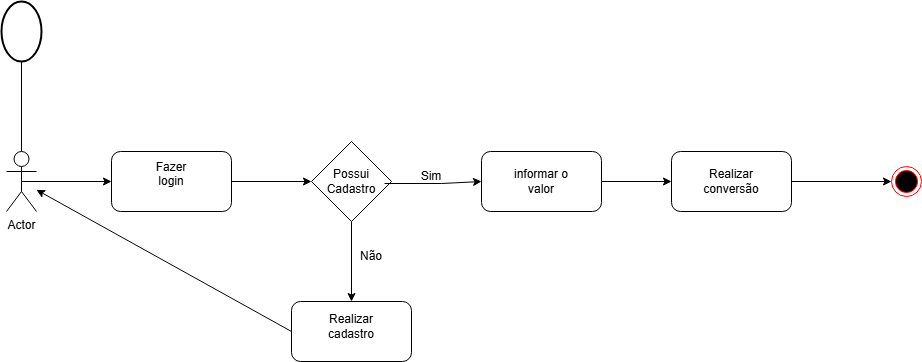

The diagram above was exported from draw.io. Its source (the exported page's mxGraphModel, read from the mxfile embedded in the PNG):
<mxGraphModel dx="794" dy="716" grid="1" gridSize="10" guides="1" tooltips="1" connect="1" arrows="1" fold="1" page="1" pageScale="1" pageWidth="827" pageHeight="1169" math="0" shadow="0">
  <root>
    <mxCell id="0" />
    <mxCell id="1" parent="0" />
    <mxCell id="_2_w_J4rQehhk1Nv9O0y-1" value="Actor" style="shape=umlActor;verticalLabelPosition=bottom;verticalAlign=top;html=1;outlineConnect=0;" vertex="1" parent="1">
      <mxGeometry x="55" y="250" width="30" height="60" as="geometry" />
    </mxCell>
    <mxCell id="_2_w_J4rQehhk1Nv9O0y-3" value="" style="strokeWidth=2;html=1;shape=mxgraph.flowchart.start_2;whiteSpace=wrap;" vertex="1" parent="1">
      <mxGeometry x="50" y="100" width="40" height="60" as="geometry" />
    </mxCell>
    <mxCell id="_2_w_J4rQehhk1Nv9O0y-4" value="" style="endArrow=none;html=1;rounded=0;entryX=0.5;entryY=1;entryDx=0;entryDy=0;entryPerimeter=0;exitX=0.5;exitY=0;exitDx=0;exitDy=0;exitPerimeter=0;" edge="1" parent="1" source="_2_w_J4rQehhk1Nv9O0y-1" target="_2_w_J4rQehhk1Nv9O0y-3">
      <mxGeometry width="50" height="50" relative="1" as="geometry">
        <mxPoint x="70" y="230" as="sourcePoint" />
        <mxPoint x="80" y="160" as="targetPoint" />
      </mxGeometry>
    </mxCell>
    <mxCell id="_2_w_J4rQehhk1Nv9O0y-6" value="" style="endArrow=classic;html=1;rounded=0;exitX=0.5;exitY=0.5;exitDx=0;exitDy=0;exitPerimeter=0;entryX=0;entryY=0.5;entryDx=0;entryDy=0;" edge="1" parent="1" source="_2_w_J4rQehhk1Nv9O0y-1" target="_2_w_J4rQehhk1Nv9O0y-7">
      <mxGeometry width="50" height="50" relative="1" as="geometry">
        <mxPoint x="110" y="300" as="sourcePoint" />
        <mxPoint x="160" y="280" as="targetPoint" />
      </mxGeometry>
    </mxCell>
    <mxCell id="_2_w_J4rQehhk1Nv9O0y-7" value="" style="rounded=1;whiteSpace=wrap;html=1;" vertex="1" parent="1">
      <mxGeometry x="160" y="250" width="120" height="60" as="geometry" />
    </mxCell>
    <mxCell id="_2_w_J4rQehhk1Nv9O0y-10" value="&lt;font style=&quot;vertical-align: inherit;&quot;&gt;&lt;font style=&quot;vertical-align: inherit;&quot;&gt;Fazer login&lt;/font&gt;&lt;/font&gt;&lt;div&gt;&lt;font style=&quot;vertical-align: inherit;&quot;&gt;&lt;font style=&quot;vertical-align: inherit;&quot;&gt;&lt;br&gt;&lt;/font&gt;&lt;/font&gt;&lt;/div&gt;" style="text;html=1;align=center;verticalAlign=middle;whiteSpace=wrap;rounded=0;" vertex="1" parent="1">
      <mxGeometry x="190" y="265" width="60" height="30" as="geometry" />
    </mxCell>
    <mxCell id="_2_w_J4rQehhk1Nv9O0y-11" value="" style="endArrow=classic;html=1;rounded=0;exitX=1;exitY=0.5;exitDx=0;exitDy=0;entryX=0;entryY=0.5;entryDx=0;entryDy=0;" edge="1" parent="1" source="_2_w_J4rQehhk1Nv9O0y-7" target="_2_w_J4rQehhk1Nv9O0y-12">
      <mxGeometry width="50" height="50" relative="1" as="geometry">
        <mxPoint x="330" y="310" as="sourcePoint" />
        <mxPoint x="360" y="280" as="targetPoint" />
      </mxGeometry>
    </mxCell>
    <mxCell id="_2_w_J4rQehhk1Nv9O0y-12" value="" style="rhombus;whiteSpace=wrap;html=1;" vertex="1" parent="1">
      <mxGeometry x="360" y="240" width="80" height="80" as="geometry" />
    </mxCell>
    <mxCell id="_2_w_J4rQehhk1Nv9O0y-14" value="&lt;font style=&quot;vertical-align: inherit;&quot;&gt;&lt;font style=&quot;vertical-align: inherit;&quot;&gt;Possui Cadastro&lt;/font&gt;&lt;/font&gt;" style="text;html=1;align=center;verticalAlign=middle;whiteSpace=wrap;rounded=0;" vertex="1" parent="1">
      <mxGeometry x="370" y="265" width="60" height="30" as="geometry" />
    </mxCell>
    <mxCell id="_2_w_J4rQehhk1Nv9O0y-15" value="" style="endArrow=classic;html=1;rounded=0;exitX=0.913;exitY=0.525;exitDx=0;exitDy=0;exitPerimeter=0;" edge="1" parent="1" source="_2_w_J4rQehhk1Nv9O0y-12">
      <mxGeometry width="50" height="50" relative="1" as="geometry">
        <mxPoint x="490" y="290" as="sourcePoint" />
        <mxPoint x="530" y="280" as="targetPoint" />
        <Array as="points">
          <mxPoint x="490" y="282" />
        </Array>
      </mxGeometry>
    </mxCell>
    <mxCell id="_2_w_J4rQehhk1Nv9O0y-16" value="" style="rounded=1;whiteSpace=wrap;html=1;" vertex="1" parent="1">
      <mxGeometry x="530" y="250" width="120" height="60" as="geometry" />
    </mxCell>
    <mxCell id="_2_w_J4rQehhk1Nv9O0y-17" value="&lt;font style=&quot;vertical-align: inherit;&quot;&gt;&lt;font style=&quot;vertical-align: inherit;&quot;&gt;informar o valor&lt;/font&gt;&lt;/font&gt;" style="text;html=1;align=center;verticalAlign=middle;whiteSpace=wrap;rounded=0;" vertex="1" parent="1">
      <mxGeometry x="560" y="265" width="60" height="30" as="geometry" />
    </mxCell>
    <mxCell id="_2_w_J4rQehhk1Nv9O0y-18" value="&lt;font style=&quot;vertical-align: inherit;&quot;&gt;&lt;font style=&quot;vertical-align: inherit;&quot;&gt;Sim&lt;/font&gt;&lt;/font&gt;" style="text;html=1;align=center;verticalAlign=middle;whiteSpace=wrap;rounded=0;" vertex="1" parent="1">
      <mxGeometry x="450" y="260" width="60" height="30" as="geometry" />
    </mxCell>
    <mxCell id="_2_w_J4rQehhk1Nv9O0y-19" value="" style="endArrow=classic;html=1;rounded=0;exitX=1;exitY=0.5;exitDx=0;exitDy=0;" edge="1" parent="1" source="_2_w_J4rQehhk1Nv9O0y-16">
      <mxGeometry width="50" height="50" relative="1" as="geometry">
        <mxPoint x="680" y="290" as="sourcePoint" />
        <mxPoint x="720" y="280" as="targetPoint" />
      </mxGeometry>
    </mxCell>
    <mxCell id="_2_w_J4rQehhk1Nv9O0y-20" value="" style="rounded=1;whiteSpace=wrap;html=1;" vertex="1" parent="1">
      <mxGeometry x="720" y="250" width="120" height="60" as="geometry" />
    </mxCell>
    <mxCell id="_2_w_J4rQehhk1Nv9O0y-21" value="&lt;font style=&quot;vertical-align: inherit;&quot;&gt;&lt;font style=&quot;vertical-align: inherit;&quot;&gt;Realizar conversão&lt;/font&gt;&lt;/font&gt;" style="text;html=1;align=center;verticalAlign=middle;whiteSpace=wrap;rounded=0;" vertex="1" parent="1">
      <mxGeometry x="750" y="265" width="60" height="30" as="geometry" />
    </mxCell>
    <mxCell id="_2_w_J4rQehhk1Nv9O0y-22" value="" style="ellipse;html=1;shape=endState;fillColor=#000000;strokeColor=#ff0000;" vertex="1" parent="1">
      <mxGeometry x="940" y="265" width="30" height="30" as="geometry" />
    </mxCell>
    <mxCell id="_2_w_J4rQehhk1Nv9O0y-23" value="" style="endArrow=classic;html=1;rounded=0;exitX=1;exitY=0.5;exitDx=0;exitDy=0;entryX=0;entryY=0.5;entryDx=0;entryDy=0;" edge="1" parent="1" source="_2_w_J4rQehhk1Nv9O0y-20" target="_2_w_J4rQehhk1Nv9O0y-22">
      <mxGeometry width="50" height="50" relative="1" as="geometry">
        <mxPoint x="870" y="310" as="sourcePoint" />
        <mxPoint x="920" y="260" as="targetPoint" />
      </mxGeometry>
    </mxCell>
    <mxCell id="_2_w_J4rQehhk1Nv9O0y-24" value="" style="endArrow=classic;html=1;rounded=0;exitX=0.5;exitY=1;exitDx=0;exitDy=0;entryX=0.5;entryY=0;entryDx=0;entryDy=0;" edge="1" parent="1" source="_2_w_J4rQehhk1Nv9O0y-12" target="_2_w_J4rQehhk1Nv9O0y-25">
      <mxGeometry width="50" height="50" relative="1" as="geometry">
        <mxPoint x="390" y="410" as="sourcePoint" />
        <mxPoint x="400" y="400" as="targetPoint" />
      </mxGeometry>
    </mxCell>
    <mxCell id="_2_w_J4rQehhk1Nv9O0y-25" value="" style="rounded=1;whiteSpace=wrap;html=1;" vertex="1" parent="1">
      <mxGeometry x="340" y="400" width="120" height="60" as="geometry" />
    </mxCell>
    <mxCell id="_2_w_J4rQehhk1Nv9O0y-26" value="&lt;font style=&quot;vertical-align: inherit;&quot;&gt;&lt;font style=&quot;vertical-align: inherit;&quot;&gt;Realizar cadastro&lt;/font&gt;&lt;/font&gt;" style="text;html=1;align=center;verticalAlign=middle;whiteSpace=wrap;rounded=0;" vertex="1" parent="1">
      <mxGeometry x="370" y="410" width="60" height="30" as="geometry" />
    </mxCell>
    <mxCell id="_2_w_J4rQehhk1Nv9O0y-27" value="" style="endArrow=classic;html=1;rounded=0;exitX=0;exitY=0.5;exitDx=0;exitDy=0;" edge="1" parent="1" source="_2_w_J4rQehhk1Nv9O0y-25" target="_2_w_J4rQehhk1Nv9O0y-1">
      <mxGeometry width="50" height="50" relative="1" as="geometry">
        <mxPoint x="330" y="430" as="sourcePoint" />
        <mxPoint x="80" y="440" as="targetPoint" />
      </mxGeometry>
    </mxCell>
    <mxCell id="_2_w_J4rQehhk1Nv9O0y-28" value="&lt;font style=&quot;vertical-align: inherit;&quot;&gt;&lt;font style=&quot;vertical-align: inherit;&quot;&gt;Não&lt;/font&gt;&lt;/font&gt;" style="text;html=1;align=center;verticalAlign=middle;whiteSpace=wrap;rounded=0;" vertex="1" parent="1">
      <mxGeometry x="390" y="340" width="60" height="30" as="geometry" />
    </mxCell>
  </root>
</mxGraphModel>